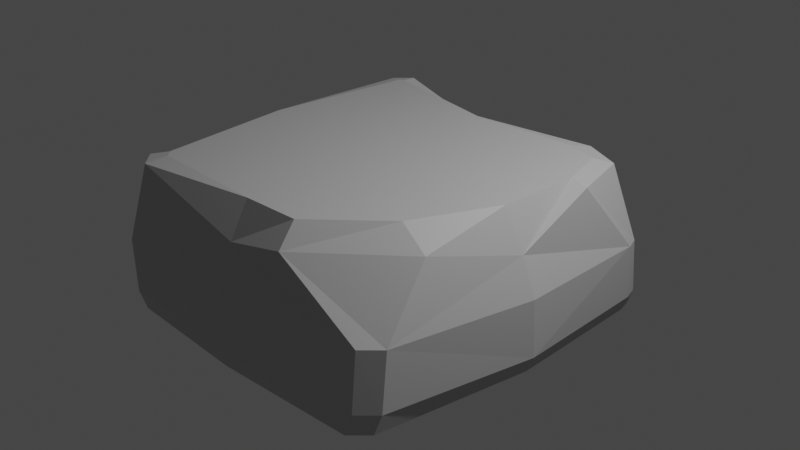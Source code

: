 # Source: Rock_06.blend  (saved by Blender 2.90.8; exported with 4.5.12 LTS)
import bpy
from mathutils import Matrix  # noqa: F401  (used for matrix-valued properties, if any)

bpy.ops.wm.read_factory_settings(use_empty=True)
scene = bpy.context.scene
scene.name = 'Scene'

# ---- collections
col_collection = bpy.data.collections.new('Collection'); scene.collection.children.link(col_collection)

# ---- materials (node trees are filled in below, after node groups)
mat_rock_06 = bpy.data.materials.new('Rock_06')
mat_rock_06.use_transparent_shadow = False

# ---- material node trees
mat_rock_06.use_nodes = True; mat_rock_06.node_tree.nodes.clear()
_N = mat_rock_06.node_tree.nodes; _L = mat_rock_06.node_tree.links
n0 = _N.new('ShaderNodeBsdfPrincipled'); n0.name = 'Principled BSDF'; n0.location = (10, 300)
n0.distribution = 'GGX'
n0.subsurface_method = 'BURLEY'
n0.inputs[0].default_value = (0.5089, 0.5089, 0.5089, 1.0)
n0.inputs[3].default_value = 1.45
n0.inputs[27].default_value = (0.0, 0.0, 0.0, 1.0)
n0.inputs[28].default_value = 1.0
n1 = _N.new('ShaderNodeOutputMaterial'); n1.name = 'Material Output'; n1.location = (300, 300)
_L.new(n0.outputs[0], n1.inputs[0])
n1.is_active_output = True

# ---- world
world_world = bpy.data.worlds.new('World'); scene.world = world_world
world_world.use_nodes = True; world_world.node_tree.nodes.clear()
_N = world_world.node_tree.nodes; _L = world_world.node_tree.links
n0 = _N.new('ShaderNodeOutputWorld'); n0.name = 'World Output'; n0.location = (300, 300)
n1 = _N.new('ShaderNodeBackground'); n1.name = 'Background'; n1.location = (10, 300)
n1.inputs[0].default_value = (0.05088, 0.05088, 0.05088, 1.0)
_L.new(n1.outputs[0], n0.inputs[0])
n0.is_active_output = True
world_world.color = (0.05088, 0.05088, 0.05088)
world_world.use_sun_shadow = False
world_world.sun_shadow_jitter_overblur = 0.0

# ---- cameras
cam_camera = bpy.data.cameras.new('Camera')
cam_camera.clip_end = 100.0
cam_camera.ortho_scale = 7.314

# ---- lights
light_light = bpy.data.lights.new('Light', 'POINT')
light_light.transmission_factor = 0.0
light_light.energy = 1000.0
light_light.shadow_soft_size = 0.1
light_light.shadow_maximum_resolution = 0.006
light_light.use_absolute_resolution = True

# ---- meshes
me_cube = bpy.data.meshes.new('Cube')
me_cube.from_pydata([(-1.311, -0.1586, -0.6137), (1.47, -0.1616, -0.6137), (1.523, -0.182, -0.005807), (-1.439, -0.182, -0.005807), (1.415, 1.014, -0.6137), (-0.02931, -1.651, -0.6137), (-0.1088, -0.1768, 0.6021), (1.545, -0.1806, -0.4575), (-0.01492, 1.251, -0.005807), (-1.251, 1.017, -0.005807), (-1.399, -0.1776, -0.4578), (-1.221, 0.9431, -0.6137), (-0.0277, 1.255, -0.6137), (-0.08956, -0.1744, -0.6137), (-0.0332, -1.637, -0.005807), (1.495, 0.9279, -0.005807), (-0.03733, 0.751, 0.6021), (-0.06106, 0.9561, -0.6137), (-0.02822, -1.664, -0.4581), (1.488, 0.9756, -0.4579), (-0.01972, 1.234, -0.458), (-1.264, 0.9328, -0.4577), (-1.101, -1.625, -0.6137), (-1.222, -1.492, -0.6137), (-1.212, 1.028, -0.6137), (-1.086, 1.167, -0.6137), (1.281, -1.43, -0.6137), (1.15, -1.567, -0.6137), (1.236, 1.257, -0.6137), (1.382, 1.133, -0.6137), (-1.12, -1.682, -0.005807), (-1.25, -1.558, -0.005807), (-1.244, 1.124, -0.005807), (-1.125, 1.254, -0.005807), (1.299, 1.162, -0.005807), (1.455, 1.035, -0.005807), (1.296, -1.324, -0.005807), (1.16, -1.467, -0.005807), (-1.252, 1.033, -0.4579), (-1.125, 1.169, -0.4581), (1.298, 1.218, -0.458), (1.449, 1.095, -0.458), (1.32, -1.39, -0.4578), (1.185, -1.53, -0.4578), (-1.258, -1.537, -0.4584), (-1.132, -1.666, -0.4584), (-1.418, -0.1814, 0.2421), (-1.228, -0.1809, 0.6021), (1.228, -0.1756, 0.6021), (1.396, -0.1758, 0.2838), (-1.111, 0.9971, 0.6021), (-1.247, 1.007, 0.5709), (-0.03211, 0.8909, 0.6021), (-0.3513, 1.227, 0.3626), (1.388, 0.4867, 0.5709), (1.243, 0.4933, 0.6021), (-0.03801, -1.529, 0.3262), (-0.04654, -1.365, 0.6021), (-1.096, -1.298, 0.6021), (-1.221, -1.393, 0.5709), (-1.036, -1.356, 0.6021), (-1.088, -1.521, 0.5709), (-1.068, 1.071, 0.6021), (-1.121, 1.231, 0.5709), (-1.109, 1.027, 0.6021), (-1.241, 1.101, 0.5709), (0.4299, -1.34, 0.6021), (0.4587, -1.5, 0.4313), (0.9335, -0.8509, 0.6021), (1.203, -0.9024, 0.465), (1.128, 0.8815, 0.6021), (1.254, 0.9721, 0.5709), (0.8736, 0.9538, 0.6021), (0.9338, 1.11, 0.5709)], [], [(30, 61, 59, 31), (33, 8, 20, 39), (41, 35, 15, 19), (3, 10, 44, 31), (11, 21, 38, 24), (17, 13, 0, 11), (37, 67, 56, 14), (59, 46, 3, 31), (8, 53, 73, 34), (27, 43, 18, 5), (56, 61, 30, 14), (9, 51, 65, 32), (0, 10, 21, 11), (50, 47, 6, 16), (52, 62, 64, 50, 16), (10, 3, 9, 21), (35, 71, 54, 15), (1, 7, 42, 26), (4, 1, 13, 17), (70, 72, 52, 16, 55), (44, 10, 0, 23), (63, 53, 8, 33), (7, 2, 36, 42), (13, 1, 26, 27, 5), (12, 20, 40, 28), (21, 9, 32, 38), (14, 30, 45, 18), (49, 2, 15, 54), (12, 28, 29, 4, 17), (43, 37, 14, 18), (15, 2, 7, 19), (48, 6, 57, 66, 68), (29, 41, 19, 4), (24, 25, 12, 17, 11), (20, 8, 34, 40), (20, 12, 25, 39), (19, 7, 1, 4), (16, 6, 48, 55), (36, 2, 49, 69), (47, 58, 60, 57, 6), (18, 45, 22, 5), (39, 25, 24, 38), (41, 29, 28, 40), (43, 27, 26, 42), (45, 30, 31, 44), (63, 33, 32, 65), (33, 39, 38, 32), (35, 41, 40, 34), (37, 43, 42, 36), (22, 45, 44, 23), (67, 37, 36, 69), (71, 35, 34, 73), (0, 13, 5, 22, 23), (55, 48, 49, 54), (47, 50, 51, 46), (60, 58, 59, 61), (64, 62, 63, 65), (72, 70, 71, 73), (68, 66, 67, 69), (58, 47, 46, 59), (61, 56, 57, 60), (50, 64, 65, 51), (53, 63, 62, 52), (69, 49, 48, 68), (56, 67, 66, 57), (54, 71, 70, 55), (73, 53, 52, 72), (9, 3, 46, 51)])
_uv = me_cube.uv_layers.new(name='UVMap')
_uv.uv.foreach_set('vector', [0.5001, 0.0, 0.6186, 0.0, 0.6186, 0.01197, 0.5, 0.0107, 0.5, 0.2528, 0.5, 0.3625, 0.4062, 0.3625, 0.4062, 0.2528, 0.4062, 0.5158, 0.5, 0.5165, 0.5, 0.5312, 0.4062, 0.5312, 0.5, 0.125, 0.4062, 0.125, 0.4062, 0.01087, 0.5, 0.0107, 0.375, 0.2188, 0.4062, 0.2187, 0.4062, 0.2288, 0.375, 0.2279, 0.2414, 0.5312, 0.2414, 0.625, 0.125, 0.625, 0.125, 0.5312, 0.5, 0.7614, 0.6186, 0.8313, 0.6186, 0.8836, 0.5, 0.8836, 0.6186, 0.01197, 0.6186, 0.125, 0.5, 0.125, 0.5, 0.0107, 0.5, 0.3625, 0.6186, 0.33, 0.6186, 0.4886, 0.5, 0.4892, 0.375, 0.7616, 0.4062, 0.7613, 0.4063, 0.8836, 0.375, 0.8836, 0.6186, 0.8836, 0.6186, 0.9888, 0.5, 0.9891, 0.5, 0.8836, 0.5, 0.2188, 0.6186, 0.2188, 0.6186, 0.2284, 0.5, 0.2291, 0.375, 0.125, 0.4062, 0.125, 0.4062, 0.2187, 0.375, 0.2188, 0.8619, 0.5312, 0.8628, 0.625, 0.7586, 0.625, 0.7586, 0.5312, 0.7586, 0.5184, 0.8582, 0.5235, 0.8619, 0.5282, 0.8619, 0.5312, 0.7586, 0.5312, 0.4062, 0.125, 0.5, 0.125, 0.5, 0.2188, 0.4062, 0.2187, 0.5, 0.5165, 0.6186, 0.5129, 0.6186, 0.5312, 0.5, 0.5312, 0.375, 0.625, 0.4063, 0.625, 0.4062, 0.7381, 0.375, 0.7385, 0.375, 0.5312, 0.375, 0.625, 0.2414, 0.625, 0.2414, 0.5312, 0.6382, 0.5228, 0.644, 0.5164, 0.7586, 0.5184, 0.7586, 0.5312, 0.6381, 0.5312, 0.4062, 0.01087, 0.4062, 0.125, 0.375, 0.125, 0.375, 0.0111, 0.6186, 0.2529, 0.6186, 0.33, 0.5, 0.3625, 0.5, 0.2528, 0.4063, 0.625, 0.5, 0.625, 0.5, 0.7375, 0.4062, 0.7381, 0.2414, 0.625, 0.375, 0.625, 0.375, 0.7385, 0.3634, 0.75, 0.2414, 0.75, 0.375, 0.3625, 0.4062, 0.3625, 0.4062, 0.4892, 0.375, 0.4888, 0.4062, 0.2187, 0.5, 0.2188, 0.5, 0.2291, 0.4062, 0.2288, 0.5, 0.8836, 0.5, 0.9891, 0.4062, 0.9893, 0.4063, 0.8836, 0.6186, 0.625, 0.5, 0.625, 0.5, 0.5312, 0.6186, 0.5312, 0.2414, 0.5039, 0.3641, 0.5003, 0.375, 0.516, 0.375, 0.5312, 0.2414, 0.5312, 0.4062, 0.7613, 0.5, 0.7614, 0.5, 0.8836, 0.4063, 0.8836, 0.5, 0.5312, 0.5, 0.625, 0.4063, 0.625, 0.4062, 0.5312, 0.637, 0.625, 0.7586, 0.625, 0.7586, 0.7354, 0.7094, 0.7351, 0.6381, 0.6906, 0.375, 0.516, 0.4062, 0.5158, 0.4062, 0.5312, 0.375, 0.5312, 0.125, 0.5221, 0.1361, 0.5079, 0.2414, 0.5039, 0.2414, 0.5312, 0.125, 0.5312, 0.4062, 0.3625, 0.5, 0.3625, 0.5, 0.4892, 0.4062, 0.4892, 0.4062, 0.3625, 0.375, 0.3625, 0.375, 0.2533, 0.4062, 0.2528, 0.4062, 0.5312, 0.4063, 0.625, 0.375, 0.625, 0.375, 0.5312, 0.7586, 0.5312, 0.7586, 0.625, 0.637, 0.625, 0.6381, 0.5312, 0.5, 0.7375, 0.5, 0.625, 0.6186, 0.625, 0.6186, 0.696, 0.8628, 0.625, 0.8617, 0.7298, 0.8567, 0.7352, 0.7586, 0.7354, 0.7586, 0.625, 0.4063, 0.8836, 0.4062, 0.9893, 0.375, 0.989, 0.375, 0.8836, 0.4062, 0.2528, 0.375, 0.2533, 0.375, 0.2279, 0.4062, 0.2288, 0.4062, 0.5158, 0.375, 0.516, 0.375, 0.4888, 0.4062, 0.4892, 0.4062, 0.7613, 0.375, 0.7616, 0.375, 0.7385, 0.4062, 0.7381, 0.4063, 0.0, 0.5, 0.0, 0.5, 0.0107, 0.4062, 0.01087, 0.6186, 0.2529, 0.5, 0.2528, 0.5, 0.2291, 0.6186, 0.2284, 0.5, 0.2528, 0.4062, 0.2528, 0.4062, 0.2288, 0.5, 0.2291, 0.5, 0.5165, 0.4062, 0.5158, 0.4062, 0.4892, 0.5, 0.4892, 0.5, 0.7614, 0.4062, 0.7613, 0.4062, 0.7381, 0.5, 0.7375, 0.375, 0.989, 0.4062, 0.9893, 0.406, 1.0, 0.375, 1.0, 0.6186, 0.8313, 0.5, 0.7614, 0.5, 0.7375, 0.6186, 0.696, 0.6186, 0.5129, 0.5, 0.5165, 0.5, 0.4892, 0.6186, 0.4886, 0.125, 0.625, 0.2414, 0.625, 0.2414, 0.75, 0.136, 0.75, 0.125, 0.7389, 0.6381, 0.5312, 0.637, 0.625, 0.6186, 0.625, 0.6186, 0.5312, 0.625, 0.1271, 0.625, 0.2188, 0.6186, 0.2188, 0.6186, 0.125, 0.625, 0.003353, 0.625, 0.008724, 0.6186, 0.01197, 0.6186, 0.0, 0.625, 0.2365, 0.625, 0.2449, 0.6186, 0.2529, 0.6186, 0.2284, 0.625, 0.4946, 0.625, 0.5072, 0.6186, 0.5129, 0.6186, 0.4886, 0.6269, 0.7428, 0.6346, 0.8238, 0.6186, 0.8313, 0.6186, 0.696, 0.625, 0.01731, 0.625, 0.1223, 0.6186, 0.125, 0.6186, 0.01197, 0.6186, 0.9888, 0.6186, 0.8836, 0.625, 0.8845, 0.625, 0.9839, 0.625, 0.219, 0.625, 0.2221, 0.6186, 0.2284, 0.6186, 0.2188, 0.6186, 0.33, 0.6186, 0.2529, 0.625, 0.2583, 0.625, 0.362, 0.6186, 0.696, 0.6186, 0.625, 0.637, 0.625, 0.6381, 0.6906, 0.6186, 0.8836, 0.6186, 0.8313, 0.625, 0.8334, 0.625, 0.8836, 0.6186, 0.5312, 0.6186, 0.5129, 0.6382, 0.5228, 0.6381, 0.5312, 0.6186, 0.4886, 0.6186, 0.33, 0.625, 0.3631, 0.625, 0.4841, 0.5, 0.2188, 0.5, 0.125, 0.6186, 0.125, 0.6186, 0.2188])
me_cube.materials.append(mat_rock_06)
me_cube.use_remesh_fix_poles = True
me_cube.use_remesh_preserve_attributes = False
me_cube.use_mirror_vertex_groups = False
me_cube.update()

# ---- objects
ob_light = bpy.data.objects.new('Light', light_light)
ob_camera = bpy.data.objects.new('Camera', cam_camera)
ob_stone_table = bpy.data.objects.new('Stone_table', me_cube)

# ---- transforms, parenting, visibility, modifiers, constraints
ob_light.location = (4.076, 1.005, 5.904)
ob_light.rotation_euler = (0.6503, 0.05522, 1.866)
ob_light.lock_rotations_4d = False
ob_light.empty_display_type = 'ARROWS'
ob_light.color = (0.0, 0.0, 0.0, 0.0)
ob_light.lineart.crease_threshold = 0.0
ob_camera.location = (7.359, -6.926, 4.958)
ob_camera.rotation_euler = (1.109, 0.0, 0.8149)
ob_camera.lock_rotations_4d = False
ob_camera.empty_display_type = 'ARROWS'
ob_camera.color = (0.0, 0.0, 0.0, 0.0)
ob_camera.display_type = 'WIRE'
ob_camera.lineart.crease_threshold = 0.0
ob_stone_table.location = (0.0, 0.0, 0.0)
ob_stone_table.scale = (1.312, 1.312, 1.312)
ob_stone_table.lineart.crease_threshold = 0.0

# ---- collection membership
col_collection.objects.link(ob_light)
col_collection.objects.link(ob_camera)
col_collection.objects.link(ob_stone_table)

# ---- scene / render settings (as saved in the file)
scene.camera = ob_camera
scene.frame_start = 1; scene.frame_end = 250; scene.frame_set(1)
scene.render.engine = 'BLENDER_EEVEE_NEXT'
scene.cycles.use_denoising = False
scene.cycles.samples = 128
scene.cycles.sampling_pattern = 'TABULATED_SOBOL'
scene.cycles.use_adaptive_sampling = False
scene.cycles.use_light_tree = False
scene.view_settings.view_transform = 'Filmic'
bpy.context.view_layer.update()
